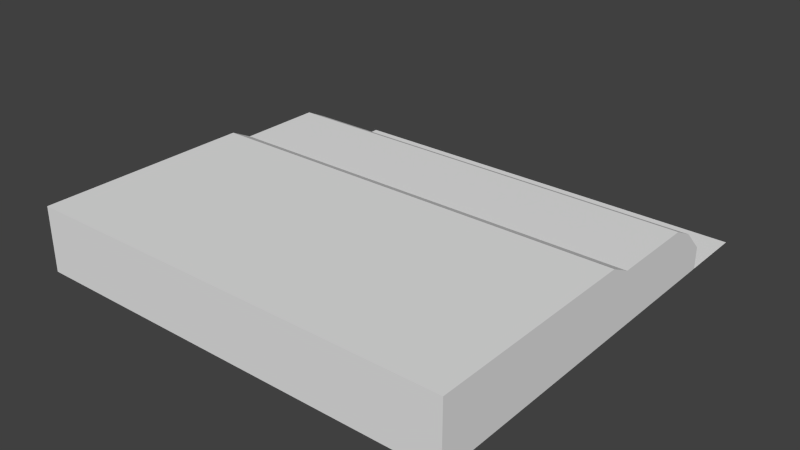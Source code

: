 # Source: Borde_recto.blend  (saved by Blender 2.75.0; exported with 4.5.12 LTS)
import bpy
from mathutils import Matrix  # noqa: F401  (used for matrix-valued properties, if any)

bpy.ops.wm.read_factory_settings(use_empty=True)
scene = bpy.context.scene
scene.name = 'Scene'

# ---- collections
col_collection_1 = bpy.data.collections.new('Collection 1'); scene.collection.children.link(col_collection_1)

# ---- materials (node trees are filled in below, after node groups)
mat_material_001 = bpy.data.materials.new('Material.001')
mat_material_001.alpha_threshold = 0.0
mat_material_001.use_transparent_shadow = False
mat_material_001.roughness = 0.5

# ---- material node trees

# ---- world
world_world = bpy.data.worlds.new('World'); scene.world = world_world
world_world.color = (0.05088, 0.05088, 0.05088)
world_world.use_sun_shadow = False
world_world.sun_shadow_jitter_overblur = 0.0
world_world.cycles.sampling_method = 'MANUAL'
world_world.cycles.sample_map_resolution = 256

# ---- meshes
me_plane = bpy.data.meshes.new('Plane')
me_plane.from_pydata([(-1.0, -1.0, 0.0), (1.0, -1.0, 0.0), (1.0, -2.0, 0.0), (-1.0, -2.0, 0.0), (-1.0, -0.3, 0.0), (1.0, -0.3, 0.0), (-1.0, -0.3, 0.1), (1.0, -0.3, 0.1), (-1.0, -0.4, 0.2), (1.0, -0.4, 0.2), (-1.0, -0.5, 0.25), (1.0, -0.5, 0.25), (-1.0, -0.9, 0.25), (1.0, -0.9, 0.25), (-1.0, -1.0, 0.3), (1.0, -1.0, 0.3), (1.0, 0.0, 0.0), (-1.0, 0.0, 0.0), (-1.0, -1.0, 0.3), (1.0, -1.0, 0.3), (1.0, -2.0, 0.3), (-1.0, -2.0, 0.3), (-1.0, -1.0, 0.0), (1.0, -1.0, 0.0), (-1.0, -2.0, 0.0), (1.0, -2.0, 0.0)], [], [(1, 2, 20, 19), (23, 22, 17, 16), (4, 5, 7, 6), (6, 7, 9, 8), (8, 9, 11, 10), (10, 11, 13, 12), (1, 0, 14, 15), (13, 15, 14, 12), (1, 15, 13, 11, 9, 7, 5), (4, 6, 8, 10, 12, 14, 0), (22, 23, 25, 24), (18, 19, 20, 21), (3, 0, 18, 21), (2, 3, 21, 20), (0, 1, 19, 18), (1, 0, 22, 23)])
me_plane.materials.append(mat_material_001)
me_plane.use_remesh_preserve_volume = False
me_plane.use_remesh_preserve_attributes = False
me_plane.use_mirror_vertex_groups = False
me_plane.update()

# ---- objects
ob_plane = bpy.data.objects.new('Plane', me_plane)

# ---- transforms, parenting, visibility, modifiers, constraints
ob_plane.location = (0.0, 0.0, 0.0)
ob_plane.lineart.crease_threshold = 0.0

# ---- collection membership
col_collection_1.objects.link(ob_plane)

# ---- scene / render settings (as saved in the file)
scene.frame_start = 1; scene.frame_end = 250; scene.frame_set(1)
scene.render.engine = 'BLENDER_EEVEE_NEXT'
scene.render.resolution_percentage = 50
scene.render.dither_intensity = 0.0
scene.cycles.use_denoising = False
scene.cycles.samples = 10
scene.cycles.sampling_pattern = 'TABULATED_SOBOL'
scene.cycles.light_sampling_threshold = 0.0
scene.cycles.use_adaptive_sampling = False
scene.cycles.use_light_tree = False
scene.cycles.blur_glossy = 0.0
scene.cycles.pixel_filter_type = 'GAUSSIAN'
scene.cycles.sample_clamp_indirect = 0.0
scene.view_settings.view_transform = 'Standard'
bpy.context.view_layer.update()

# ---- added for rendering (the .blend has no active camera and no usable light): camera, sun
cam_auto = bpy.data.cameras.new('AutoCamera')
cam_auto.lens = 50.0
cam_auto.sensor_width = 36.0
cam_auto.clip_end = 1000.0
ob_auto_camera = bpy.data.objects.new('AutoCamera', cam_auto)
scene.collection.objects.link(ob_auto_camera)
ob_auto_camera.location = (2.63161, -4.15793, 2.25529)
ob_auto_camera.rotation_euler = (1.09748, -7.21219e-08, 0.694738)
scene.camera = ob_auto_camera
light_auto_sun = bpy.data.lights.new('AutoSun', 'SUN')
light_auto_sun.energy = 3.0
light_auto_sun.angle = 0.0523599
ob_auto_sun = bpy.data.objects.new('AutoSun', light_auto_sun)
scene.collection.objects.link(ob_auto_sun)
ob_auto_sun.rotation_euler = (0.872665, 0.174533, 0.523599)
bpy.context.view_layer.update()
